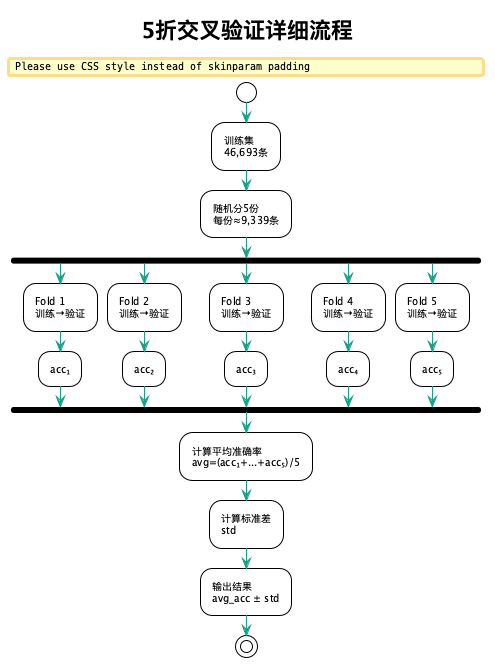

The diagram above was rendered by PlantUML. Its source (embedded in the PNG):
@startuml 交叉验证流程
!theme plain
skinparam defaultFontName "Microsoft YaHei"
skinparam defaultFontSize 10
skinparam ArrowColor #16A085
skinparam padding 2

title 5折交叉验证详细流程

start

:训练集\n46,693条;

:随机分5份\n每份≈9,339条;

fork
  :Fold 1\n训练→验证;
  :acc₁;
fork again
  :Fold 2\n训练→验证;
  :acc₂;
fork again
  :Fold 3\n训练→验证;
  :acc₃;
fork again
  :Fold 4\n训练→验证;
  :acc₄;
fork again
  :Fold 5\n训练→验证;
  :acc₅;
end fork

:计算平均准确率\navg=(acc₁+...+acc₅)/5;

:计算标准差\nstd;

:输出结果\navg_acc ± std;

stop

@enduml